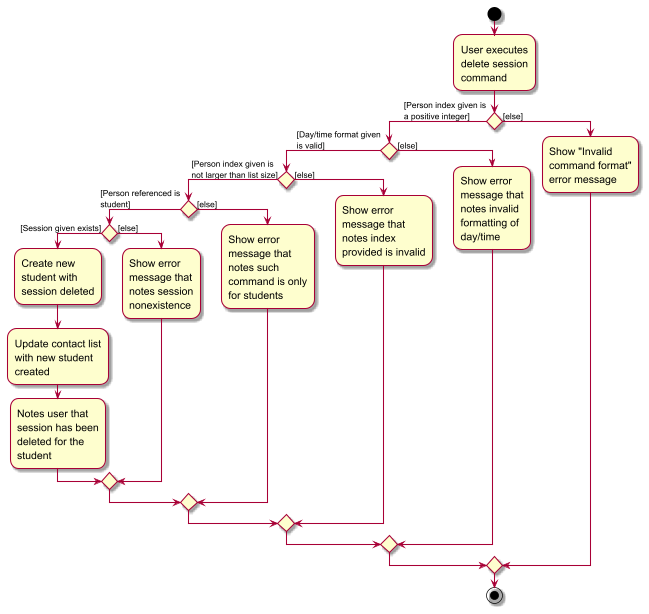

The diagram above was rendered by PlantUML. Its source (embedded in the PNG):
@startuml
'https://plantuml.com/activity-diagram-beta
skin rose
skinparam ActivityFontSize 15
skinparam ArrowFontSize 12
skinparam wrapWidth 125

start
:User executes delete session command;
if () then ([Person index given is a positive integer])
    if () then ([Day/time format given is valid])
        if () then ([Person index given is not larger than list size])
            if () then ([Person referenced is student])
                if () then ([Session given exists])
                    :Create new student with session deleted;
                    :Update contact list with new student created;
                    :Notes user that session has been deleted for the student;
                else ([else])
                    :Show error message that notes session nonexistence;
                endif
            else ([else])
                :Show error message that notes such command is only for students;
            endif
        else ([else])
            :Show error message that notes index provided is invalid;
        endif
    else ([else])
        :Show error message that notes invalid formatting of day/time;
    endif
else ([else])
    :Show "Invalid command format" error message;
endif
stop

@enduml